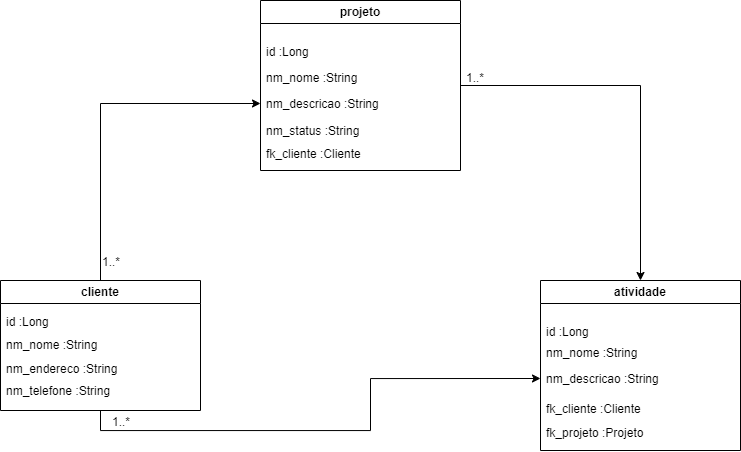

The diagram above was exported from draw.io. Its source (the exported page's mxGraphModel, read from the mxfile embedded in the PNG):
<mxGraphModel dx="1028" dy="501" grid="1" gridSize="10" guides="1" tooltips="1" connect="1" arrows="1" fold="1" page="1" pageScale="1" pageWidth="827" pageHeight="1169" math="0" shadow="0">
  <root>
    <mxCell id="WIyWlLk6GJQsqaUBKTNV-0" />
    <mxCell id="WIyWlLk6GJQsqaUBKTNV-1" parent="WIyWlLk6GJQsqaUBKTNV-0" />
    <mxCell id="jryr_LnzG-F1LCGhg6qT-21" style="edgeStyle=orthogonalEdgeStyle;rounded=0;orthogonalLoop=1;jettySize=auto;html=1;exitX=1;exitY=0.5;exitDx=0;exitDy=0;entryX=0.5;entryY=0;entryDx=0;entryDy=0;" edge="1" parent="WIyWlLk6GJQsqaUBKTNV-1" source="jryr_LnzG-F1LCGhg6qT-1" target="jryr_LnzG-F1LCGhg6qT-2">
      <mxGeometry relative="1" as="geometry" />
    </mxCell>
    <mxCell id="jryr_LnzG-F1LCGhg6qT-1" value="projeto" style="swimlane;whiteSpace=wrap;html=1;" vertex="1" parent="WIyWlLk6GJQsqaUBKTNV-1">
      <mxGeometry x="310" y="80" width="200" height="170" as="geometry" />
    </mxCell>
    <mxCell id="jryr_LnzG-F1LCGhg6qT-8" value="id :Long" style="text;align=left;verticalAlign=top;spacingLeft=4;spacingRight=4;overflow=hidden;rotatable=0;points=[[0,0.5],[1,0.5]];portConstraint=eastwest;" vertex="1" parent="jryr_LnzG-F1LCGhg6qT-1">
      <mxGeometry y="38" width="160" height="26" as="geometry" />
    </mxCell>
    <mxCell id="jryr_LnzG-F1LCGhg6qT-9" value="nm_nome :String" style="text;align=left;verticalAlign=top;spacingLeft=4;spacingRight=4;overflow=hidden;rotatable=0;points=[[0,0.5],[1,0.5]];portConstraint=eastwest;" vertex="1" parent="jryr_LnzG-F1LCGhg6qT-1">
      <mxGeometry y="64" width="160" height="26" as="geometry" />
    </mxCell>
    <mxCell id="jryr_LnzG-F1LCGhg6qT-10" value="nm_descricao :String" style="text;align=left;verticalAlign=top;spacingLeft=4;spacingRight=4;overflow=hidden;rotatable=0;points=[[0,0.5],[1,0.5]];portConstraint=eastwest;" vertex="1" parent="jryr_LnzG-F1LCGhg6qT-1">
      <mxGeometry y="90" width="160" height="26" as="geometry" />
    </mxCell>
    <mxCell id="jryr_LnzG-F1LCGhg6qT-11" value="nm_status :String" style="text;align=left;verticalAlign=top;spacingLeft=4;spacingRight=4;overflow=hidden;rotatable=0;points=[[0,0.5],[1,0.5]];portConstraint=eastwest;" vertex="1" parent="jryr_LnzG-F1LCGhg6qT-1">
      <mxGeometry y="117" width="160" height="26" as="geometry" />
    </mxCell>
    <mxCell id="jryr_LnzG-F1LCGhg6qT-2" value="atividade" style="swimlane;whiteSpace=wrap;html=1;" vertex="1" parent="WIyWlLk6GJQsqaUBKTNV-1">
      <mxGeometry x="590" y="360" width="200" height="170" as="geometry" />
    </mxCell>
    <mxCell id="jryr_LnzG-F1LCGhg6qT-13" value="id :Long" style="text;align=left;verticalAlign=top;spacingLeft=4;spacingRight=4;overflow=hidden;rotatable=0;points=[[0,0.5],[1,0.5]];portConstraint=eastwest;" vertex="1" parent="jryr_LnzG-F1LCGhg6qT-2">
      <mxGeometry y="38" width="160" height="26" as="geometry" />
    </mxCell>
    <mxCell id="jryr_LnzG-F1LCGhg6qT-14" value="nm_nome :String" style="text;align=left;verticalAlign=top;spacingLeft=4;spacingRight=4;overflow=hidden;rotatable=0;points=[[0,0.5],[1,0.5]];portConstraint=eastwest;" vertex="1" parent="jryr_LnzG-F1LCGhg6qT-2">
      <mxGeometry y="59" width="160" height="26" as="geometry" />
    </mxCell>
    <mxCell id="jryr_LnzG-F1LCGhg6qT-15" value="nm_descricao :String" style="text;align=left;verticalAlign=top;spacingLeft=4;spacingRight=4;overflow=hidden;rotatable=0;points=[[0,0.5],[1,0.5]];portConstraint=eastwest;" vertex="1" parent="jryr_LnzG-F1LCGhg6qT-2">
      <mxGeometry y="85" width="160" height="26" as="geometry" />
    </mxCell>
    <mxCell id="jryr_LnzG-F1LCGhg6qT-16" value="fk_cliente :Cliente" style="text;align=left;verticalAlign=top;spacingLeft=4;spacingRight=4;overflow=hidden;rotatable=0;points=[[0,0.5],[1,0.5]];portConstraint=eastwest;" vertex="1" parent="jryr_LnzG-F1LCGhg6qT-2">
      <mxGeometry y="115" width="160" height="26" as="geometry" />
    </mxCell>
    <mxCell id="jryr_LnzG-F1LCGhg6qT-17" value="fk_projeto :Projeto" style="text;align=left;verticalAlign=top;spacingLeft=4;spacingRight=4;overflow=hidden;rotatable=0;points=[[0,0.5],[1,0.5]];portConstraint=eastwest;" vertex="1" parent="jryr_LnzG-F1LCGhg6qT-2">
      <mxGeometry y="139" width="160" height="26" as="geometry" />
    </mxCell>
    <mxCell id="jryr_LnzG-F1LCGhg6qT-20" style="edgeStyle=orthogonalEdgeStyle;rounded=0;orthogonalLoop=1;jettySize=auto;html=1;entryX=0;entryY=0.5;entryDx=0;entryDy=0;" edge="1" parent="WIyWlLk6GJQsqaUBKTNV-1" source="jryr_LnzG-F1LCGhg6qT-3" target="jryr_LnzG-F1LCGhg6qT-10">
      <mxGeometry relative="1" as="geometry" />
    </mxCell>
    <mxCell id="jryr_LnzG-F1LCGhg6qT-22" style="edgeStyle=orthogonalEdgeStyle;rounded=0;orthogonalLoop=1;jettySize=auto;html=1;exitX=0.5;exitY=1;exitDx=0;exitDy=0;entryX=0;entryY=0.5;entryDx=0;entryDy=0;" edge="1" parent="WIyWlLk6GJQsqaUBKTNV-1" source="jryr_LnzG-F1LCGhg6qT-3" target="jryr_LnzG-F1LCGhg6qT-15">
      <mxGeometry relative="1" as="geometry" />
    </mxCell>
    <mxCell id="jryr_LnzG-F1LCGhg6qT-3" value="cliente" style="swimlane;whiteSpace=wrap;html=1;" vertex="1" parent="WIyWlLk6GJQsqaUBKTNV-1">
      <mxGeometry x="50" y="360" width="200" height="130" as="geometry" />
    </mxCell>
    <mxCell id="jryr_LnzG-F1LCGhg6qT-4" value="id :Long" style="text;align=left;verticalAlign=top;spacingLeft=4;spacingRight=4;overflow=hidden;rotatable=0;points=[[0,0.5],[1,0.5]];portConstraint=eastwest;" vertex="1" parent="jryr_LnzG-F1LCGhg6qT-3">
      <mxGeometry y="28" width="160" height="26" as="geometry" />
    </mxCell>
    <mxCell id="jryr_LnzG-F1LCGhg6qT-5" value="nm_nome :String" style="text;align=left;verticalAlign=top;spacingLeft=4;spacingRight=4;overflow=hidden;rotatable=0;points=[[0,0.5],[1,0.5]];portConstraint=eastwest;" vertex="1" parent="jryr_LnzG-F1LCGhg6qT-3">
      <mxGeometry y="51" width="160" height="26" as="geometry" />
    </mxCell>
    <mxCell id="jryr_LnzG-F1LCGhg6qT-6" value="nm_endereco :String" style="text;align=left;verticalAlign=top;spacingLeft=4;spacingRight=4;overflow=hidden;rotatable=0;points=[[0,0.5],[1,0.5]];portConstraint=eastwest;" vertex="1" parent="jryr_LnzG-F1LCGhg6qT-3">
      <mxGeometry y="75" width="160" height="26" as="geometry" />
    </mxCell>
    <mxCell id="jryr_LnzG-F1LCGhg6qT-7" value="nm_telefone :String" style="text;align=left;verticalAlign=top;spacingLeft=4;spacingRight=4;overflow=hidden;rotatable=0;points=[[0,0.5],[1,0.5]];portConstraint=eastwest;" vertex="1" parent="jryr_LnzG-F1LCGhg6qT-3">
      <mxGeometry y="97" width="160" height="26" as="geometry" />
    </mxCell>
    <mxCell id="jryr_LnzG-F1LCGhg6qT-12" value="fk_cliente :Cliente" style="text;align=left;verticalAlign=top;spacingLeft=4;spacingRight=4;overflow=hidden;rotatable=0;points=[[0,0.5],[1,0.5]];portConstraint=eastwest;" vertex="1" parent="WIyWlLk6GJQsqaUBKTNV-1">
      <mxGeometry x="310" y="220" width="160" height="26" as="geometry" />
    </mxCell>
    <mxCell id="jryr_LnzG-F1LCGhg6qT-23" value="1..*" style="resizable=0;align=left;verticalAlign=bottom;labelBackgroundColor=none;fontSize=12;direction=south;" connectable="0" vertex="1" parent="WIyWlLk6GJQsqaUBKTNV-1">
      <mxGeometry x="514" y="166" as="geometry" />
    </mxCell>
    <mxCell id="jryr_LnzG-F1LCGhg6qT-24" value="1..*" style="resizable=0;align=left;verticalAlign=bottom;labelBackgroundColor=none;fontSize=12;" connectable="0" vertex="1" parent="WIyWlLk6GJQsqaUBKTNV-1">
      <mxGeometry x="160" y="510" as="geometry" />
    </mxCell>
    <mxCell id="jryr_LnzG-F1LCGhg6qT-25" value="1..*" style="resizable=0;align=left;verticalAlign=bottom;labelBackgroundColor=none;fontSize=12;" connectable="0" vertex="1" parent="WIyWlLk6GJQsqaUBKTNV-1">
      <mxGeometry x="150" y="350" as="geometry" />
    </mxCell>
  </root>
</mxGraphModel>